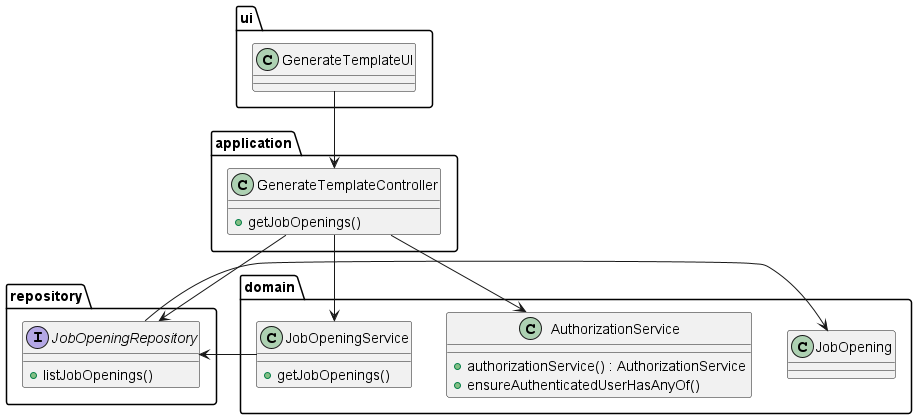

The diagram above was rendered by PlantUML. Its source (embedded in the PNG):
@startuml




package ui {
        class GenerateTemplateUI {
        }
    }




    package application {
        class GenerateTemplateController {
            +getJobOpenings()
        }
    }

    package repository {

        interface JobOpeningRepository{
        +listJobOpenings()
        }
    }

    package domain {
        class AuthorizationService {
            +authorizationService() : AuthorizationService
            +ensureAuthenticatedUserHasAnyOf()
        }

        class JobOpeningService {
            +getJobOpenings()
        }
        
        class JobOpening{
        }
    }



JobOpeningService --> JobOpeningRepository
GenerateTemplateUI --> GenerateTemplateController
GenerateTemplateController --> JobOpeningService
GenerateTemplateController --> JobOpeningRepository
JobOpeningRepository -> JobOpening
GenerateTemplateController --> AuthorizationService


@enduml